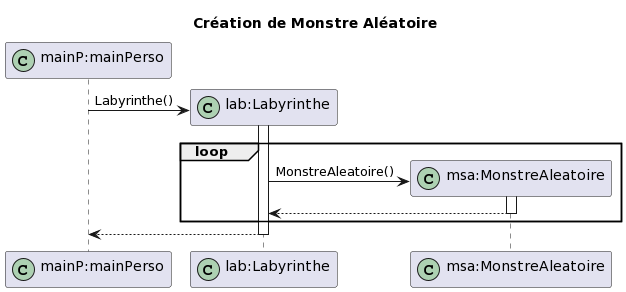

The diagram above was rendered by PlantUML. Its source (embedded in the PNG):
@startuml
title Création de Monstre Aléatoire
participant "mainP:mainPerso" as mainP << (C,#ADD1B2) >>
participant "lab:Labyrinthe" as lab << (C,#ADD1B2) >>
participant "msa:MonstreAleatoire" as msa << (C,#ADD1B2) >>

create lab
mainP -> lab : Labyrinthe()
Activate lab
loop
create msa
lab -> msa : MonstreAleatoire()
activate msa
msa --> lab
deactivate msa
end
lab --> mainP
deactivate lab
@enduml